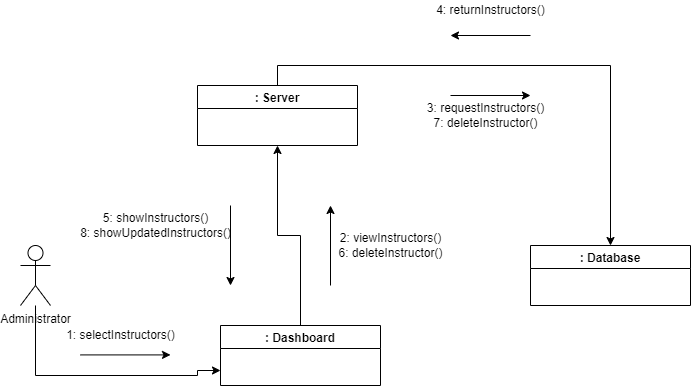

The diagram above was exported from draw.io. Its source (the exported page's mxGraphModel, read from the mxfile embedded in the PNG):
<mxGraphModel dx="868" dy="390" grid="1" gridSize="10" guides="1" tooltips="1" connect="1" arrows="1" fold="1" page="1" pageScale="1" pageWidth="827" pageHeight="1169" math="0" shadow="0">
  <root>
    <mxCell id="WIyWlLk6GJQsqaUBKTNV-0" />
    <mxCell id="WIyWlLk6GJQsqaUBKTNV-1" parent="WIyWlLk6GJQsqaUBKTNV-0" />
    <mxCell id="G1rpc4JWKm-3GENUfNY0-67" style="edgeStyle=orthogonalEdgeStyle;rounded=0;orthogonalLoop=1;jettySize=auto;html=1;entryX=0;entryY=0.75;entryDx=0;entryDy=0;" edge="1" parent="WIyWlLk6GJQsqaUBKTNV-1" source="iBwWy9qzgMTDDv_Umj8q-19" target="iBwWy9qzgMTDDv_Umj8q-21">
      <mxGeometry relative="1" as="geometry">
        <Array as="points">
          <mxPoint x="505" y="400" />
          <mxPoint x="667" y="400" />
        </Array>
      </mxGeometry>
    </mxCell>
    <mxCell id="iBwWy9qzgMTDDv_Umj8q-19" value="Administrator" style="shape=umlActor;verticalLabelPosition=bottom;verticalAlign=top;html=1;outlineConnect=0;" vertex="1" parent="WIyWlLk6GJQsqaUBKTNV-1">
      <mxGeometry x="490" y="270" width="30" height="60" as="geometry" />
    </mxCell>
    <mxCell id="G1rpc4JWKm-3GENUfNY0-51" style="edgeStyle=orthogonalEdgeStyle;rounded=0;orthogonalLoop=1;jettySize=auto;html=1;exitX=0.5;exitY=0;exitDx=0;exitDy=0;" edge="1" parent="WIyWlLk6GJQsqaUBKTNV-1" source="iBwWy9qzgMTDDv_Umj8q-22" target="iBwWy9qzgMTDDv_Umj8q-20">
      <mxGeometry relative="1" as="geometry" />
    </mxCell>
    <mxCell id="iBwWy9qzgMTDDv_Umj8q-20" value=": Database" style="swimlane;startSize=23;" vertex="1" parent="WIyWlLk6GJQsqaUBKTNV-1">
      <mxGeometry x="1000" y="270" width="160" height="60" as="geometry" />
    </mxCell>
    <mxCell id="iBwWy9qzgMTDDv_Umj8q-21" value=": Dashboard" style="swimlane;startSize=23;" vertex="1" parent="WIyWlLk6GJQsqaUBKTNV-1">
      <mxGeometry x="690" y="350" width="160" height="60" as="geometry">
        <mxRectangle x="640" y="400" width="90" height="23" as="alternateBounds" />
      </mxGeometry>
    </mxCell>
    <mxCell id="G1rpc4JWKm-3GENUfNY0-62" style="edgeStyle=orthogonalEdgeStyle;rounded=0;orthogonalLoop=1;jettySize=auto;html=1;exitX=0.5;exitY=0;exitDx=0;exitDy=0;entryX=0.5;entryY=1;entryDx=0;entryDy=0;" edge="1" parent="WIyWlLk6GJQsqaUBKTNV-1" source="iBwWy9qzgMTDDv_Umj8q-21" target="iBwWy9qzgMTDDv_Umj8q-22">
      <mxGeometry relative="1" as="geometry" />
    </mxCell>
    <mxCell id="iBwWy9qzgMTDDv_Umj8q-22" value=": Server" style="swimlane;startSize=23;" vertex="1" parent="WIyWlLk6GJQsqaUBKTNV-1">
      <mxGeometry x="667" y="110" width="160" height="60" as="geometry" />
    </mxCell>
    <mxCell id="G1rpc4JWKm-3GENUfNY0-0" value="" style="endArrow=classic;html=1;rounded=0;startArrow=none;" edge="1" parent="WIyWlLk6GJQsqaUBKTNV-1">
      <mxGeometry width="50" height="50" relative="1" as="geometry">
        <mxPoint x="970" y="240" as="sourcePoint" />
        <mxPoint x="970" y="240" as="targetPoint" />
      </mxGeometry>
    </mxCell>
    <mxCell id="G1rpc4JWKm-3GENUfNY0-5" value="" style="endArrow=none;html=1;rounded=0;" edge="1" parent="WIyWlLk6GJQsqaUBKTNV-1">
      <mxGeometry width="50" height="50" relative="1" as="geometry">
        <mxPoint x="900" y="240" as="sourcePoint" />
        <mxPoint x="900" y="240" as="targetPoint" />
      </mxGeometry>
    </mxCell>
    <mxCell id="G1rpc4JWKm-3GENUfNY0-22" value="" style="endArrow=classic;html=1;rounded=0;" edge="1" parent="WIyWlLk6GJQsqaUBKTNV-1">
      <mxGeometry width="50" height="50" relative="1" as="geometry">
        <mxPoint x="550" y="379.40999999999997" as="sourcePoint" />
        <mxPoint x="640" y="379.40999999999997" as="targetPoint" />
      </mxGeometry>
    </mxCell>
    <mxCell id="G1rpc4JWKm-3GENUfNY0-72" value="1: selectInstructors()" style="text;html=1;align=center;verticalAlign=middle;resizable=0;points=[];autosize=1;strokeColor=none;fillColor=none;" vertex="1" parent="WIyWlLk6GJQsqaUBKTNV-1">
      <mxGeometry x="530" y="350" width="120" height="20" as="geometry" />
    </mxCell>
    <mxCell id="G1rpc4JWKm-3GENUfNY0-73" value="" style="endArrow=classic;html=1;rounded=0;" edge="1" parent="WIyWlLk6GJQsqaUBKTNV-1">
      <mxGeometry width="50" height="50" relative="1" as="geometry">
        <mxPoint x="800" y="310" as="sourcePoint" />
        <mxPoint x="800" y="230" as="targetPoint" />
      </mxGeometry>
    </mxCell>
    <mxCell id="G1rpc4JWKm-3GENUfNY0-74" value="" style="endArrow=classic;html=1;rounded=0;" edge="1" parent="WIyWlLk6GJQsqaUBKTNV-1">
      <mxGeometry width="50" height="50" relative="1" as="geometry">
        <mxPoint x="700" y="230" as="sourcePoint" />
        <mxPoint x="700" y="310" as="targetPoint" />
      </mxGeometry>
    </mxCell>
    <mxCell id="G1rpc4JWKm-3GENUfNY0-75" value="" style="endArrow=classic;html=1;rounded=0;" edge="1" parent="WIyWlLk6GJQsqaUBKTNV-1">
      <mxGeometry width="50" height="50" relative="1" as="geometry">
        <mxPoint x="920" y="120" as="sourcePoint" />
        <mxPoint x="1000" y="120" as="targetPoint" />
      </mxGeometry>
    </mxCell>
    <mxCell id="G1rpc4JWKm-3GENUfNY0-76" value="" style="endArrow=classic;html=1;rounded=0;" edge="1" parent="WIyWlLk6GJQsqaUBKTNV-1">
      <mxGeometry width="50" height="50" relative="1" as="geometry">
        <mxPoint x="1000" y="60" as="sourcePoint" />
        <mxPoint x="920" y="60" as="targetPoint" />
      </mxGeometry>
    </mxCell>
    <mxCell id="G1rpc4JWKm-3GENUfNY0-77" value="2: viewInstructors()&lt;br&gt;6: deleteInstructor()&lt;br&gt;" style="text;html=1;align=center;verticalAlign=middle;resizable=0;points=[];autosize=1;strokeColor=none;fillColor=none;" vertex="1" parent="WIyWlLk6GJQsqaUBKTNV-1">
      <mxGeometry x="800" y="255" width="120" height="30" as="geometry" />
    </mxCell>
    <mxCell id="G1rpc4JWKm-3GENUfNY0-78" value="3: requestInstructors()&lt;br&gt;7: deleteInstructor()" style="text;html=1;align=center;verticalAlign=middle;resizable=0;points=[];autosize=1;strokeColor=none;fillColor=none;" vertex="1" parent="WIyWlLk6GJQsqaUBKTNV-1">
      <mxGeometry x="890" y="125" width="130" height="30" as="geometry" />
    </mxCell>
    <mxCell id="G1rpc4JWKm-3GENUfNY0-79" value="4: returnInstructors()&lt;br&gt;" style="text;html=1;align=center;verticalAlign=middle;resizable=0;points=[];autosize=1;strokeColor=none;fillColor=none;" vertex="1" parent="WIyWlLk6GJQsqaUBKTNV-1">
      <mxGeometry x="900" y="25" width="120" height="20" as="geometry" />
    </mxCell>
    <mxCell id="G1rpc4JWKm-3GENUfNY0-80" value="5: showInstructors()&lt;br&gt;8: showUpdatedInstructors()" style="text;html=1;align=center;verticalAlign=middle;resizable=0;points=[];autosize=1;strokeColor=none;fillColor=none;" vertex="1" parent="WIyWlLk6GJQsqaUBKTNV-1">
      <mxGeometry x="540" y="235" width="170" height="30" as="geometry" />
    </mxCell>
  </root>
</mxGraphModel>